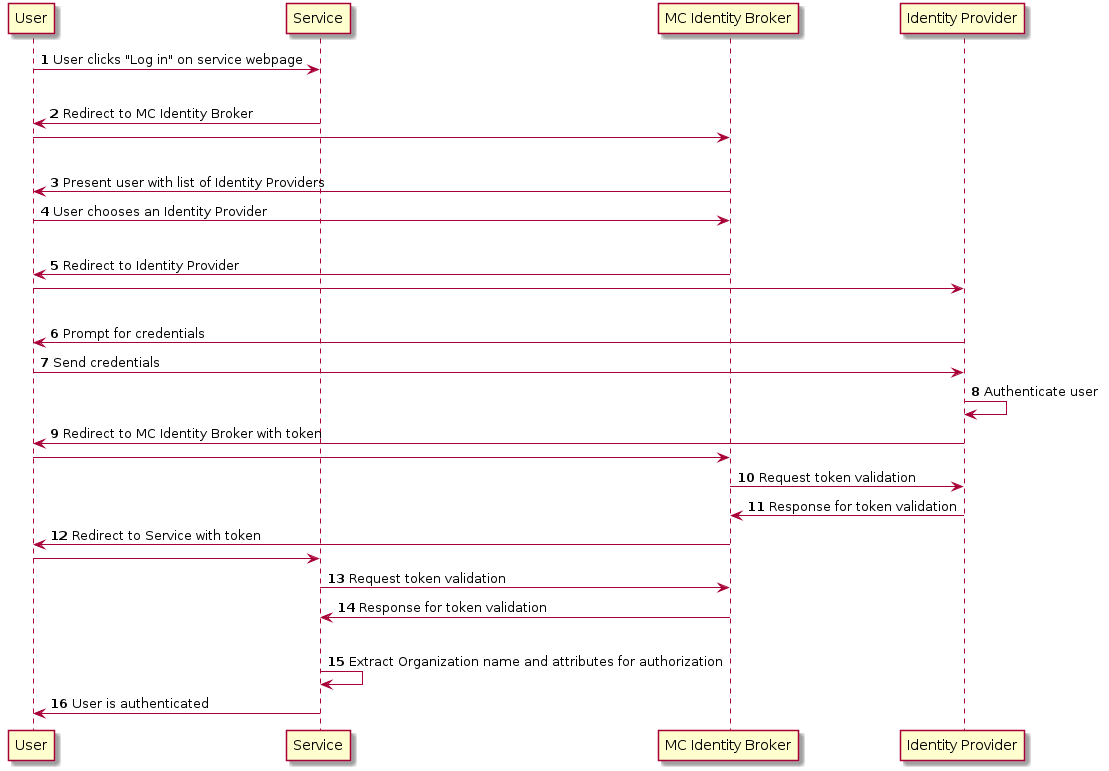

The diagram above was rendered by PlantUML. Its source (embedded in the PNG):
@startuml
autonumber
User -> Service: User clicks "Log in" on service webpage
|||
Service -> User: Redirect to MC Identity Broker
autonumber stop
User -> "MC Identity Broker"
|||
autonumber resume
"MC Identity Broker" -> User: Present user with list of Identity Providers
User -> "MC Identity Broker": User chooses an Identity Provider
|||
"MC Identity Broker" -> User: Redirect to Identity Provider
autonumber stop
User -> "Identity Provider"
|||
autonumber resume
"Identity Provider" -> User: Prompt for credentials
User -> "Identity Provider": Send credentials

"Identity Provider" -> "Identity Provider": Authenticate user

"Identity Provider" -> User: Redirect to MC Identity Broker with token
autonumber stop
User -> "MC Identity Broker"

autonumber resume
"MC Identity Broker" -> "Identity Provider": Request token validation
"Identity Provider" -> "MC Identity Broker": Response for token validation

"MC Identity Broker" -> User: Redirect to Service with token
autonumber stop
User -> Service

autonumber resume
Service -> "MC Identity Broker": Request token validation
"MC Identity Broker" -> Service: Response for token validation
|||
Service -> Service: Extract Organization name and attributes for authorization
Service -> User: User is authenticated
@enduml